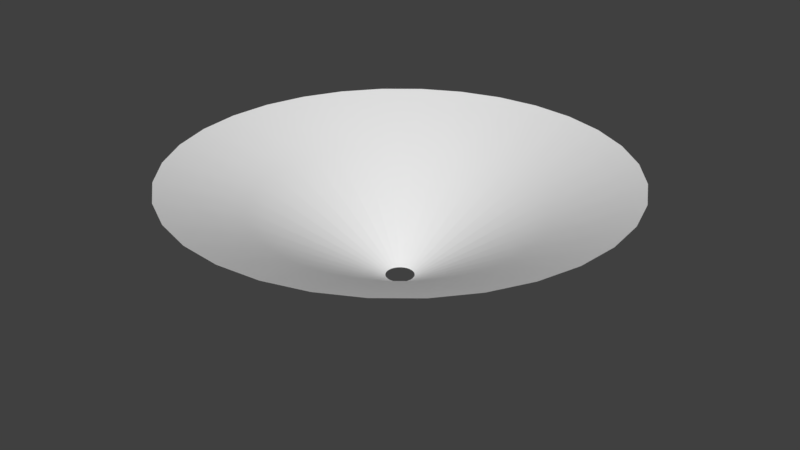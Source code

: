 # Source: Cone_curved_detailout.blend  (saved by Blender 2.77.0; exported with 4.5.12 LTS)
import bpy
from mathutils import Matrix  # noqa: F401  (used for matrix-valued properties, if any)

bpy.ops.wm.read_factory_settings(use_empty=True)
scene = bpy.context.scene
scene.name = 'Scene'

# ---- collections
col_collection_1 = bpy.data.collections.new('Collection 1'); scene.collection.children.link(col_collection_1)

# ---- world
world_world = bpy.data.worlds.new('World'); scene.world = world_world
world_world.color = (0.05088, 0.05088, 0.05088)
world_world.use_sun_shadow = False
world_world.sun_shadow_jitter_overblur = 0.0
world_world.cycles.sampling_method = 'MANUAL'

# ---- meshes
me_circle = bpy.data.meshes.new('Circle')
me_circle.from_pydata([(-1.567e-07, 0.2019, 0.0), (-0.03938, 0.198, 0.0), (-0.07725, 0.1865, 0.0), (-0.1122, 0.1679, 0.0), (-0.1427, 0.1427, 0.0), (-0.1679, 0.1122, 0.0), (-0.1865, 0.07725, 0.0), (-0.198, 0.03938, 0.0), (-0.2019, 2.619e-07, 0.0), (-0.198, -0.03938, 0.0), (-0.1865, -0.07725, 0.0), (-0.1679, -0.1122, 0.0), (-0.1427, -0.1427, 0.0), (-0.1122, -0.1679, 0.0), (-0.07725, -0.1865, 0.0), (-0.03938, -0.198, 0.0), (-9.088e-08, -0.2019, 0.0), (0.03938, -0.198, 0.0), (0.07725, -0.1865, 0.0), (0.1122, -0.1679, 0.0), (0.1427, -0.1427, 0.0), (0.1679, -0.1122, 0.0), (0.1865, -0.07725, 0.0), (0.198, -0.03938, 0.0), (0.2019, 4.416e-07, 0.0), (0.198, 0.03938, 0.0), (0.1865, 0.07725, 0.0), (0.1679, 0.1122, 0.0), (0.1427, 0.1427, 0.0), (0.1122, 0.1679, 0.0), (0.07725, 0.1865, 0.0), (0.03938, 0.198, 0.0), (8.448e-08, 3.204, 1.528), (-0.6251, 3.143, 1.528), (-1.226, 2.96, 1.528), (-1.78, 2.664, 1.528), (-2.266, 2.266, 1.528), (-2.664, 1.78, 1.528), (-2.96, 1.226, 1.528), (-3.143, 0.6251, 1.528), (-3.204, -3.316e-07, 1.528), (-3.143, -0.6251, 1.528), (-2.96, -1.226, 1.528), (-2.664, -1.78, 1.528), (-2.266, -2.266, 1.528), (-1.78, -2.664, 1.528), (-1.226, -2.96, 1.528), (-0.6251, -3.143, 1.528), (1.129e-06, -3.204, 1.528), (0.6251, -3.143, 1.528), (1.226, -2.96, 1.528), (1.78, -2.664, 1.528), (2.266, -2.266, 1.528), (2.664, -1.78, 1.528), (2.96, -1.226, 1.528), (3.143, -0.6251, 1.528), (3.204, 2.52e-06, 1.528), (3.143, 0.6251, 1.528), (2.96, 1.226, 1.528), (2.664, 1.78, 1.528), (2.266, 2.266, 1.528), (1.78, 2.664, 1.528), (1.226, 2.96, 1.528), (0.6251, 3.143, 1.528), (-0.3976, -1.999, 1.067), (-0.7799, -1.883, 1.067), (-0.7799, 1.883, 1.067), (-0.3976, 1.999, 1.067), (1.132, 1.694, 1.067), (1.441, 1.441, 1.067), (6.545e-07, -2.038, 1.067), (-1.132, 1.694, 1.067), (0.7799, 1.883, 1.067), (0.3976, -1.999, 1.067), (-1.441, 1.441, 1.067), (0.3976, 1.999, 1.067), (0.7799, -1.883, 1.067), (-1.694, 1.132, 1.067), (-9.518e-09, 2.038, 1.067), (1.132, -1.694, 1.067), (-1.883, 0.7799, 1.067), (1.441, -1.441, 1.067), (-1.999, 0.3976, 1.067), (1.694, -1.132, 1.067), (-2.038, -1.014e-07, 1.067), (1.883, -0.7799, 1.067), (-1.999, -0.3976, 1.067), (1.999, -0.3976, 1.067), (-1.883, -0.7799, 1.067), (2.038, 1.713e-06, 1.067), (-1.694, -1.132, 1.067), (1.999, 0.3976, 1.067), (-1.441, -1.441, 1.067), (1.883, 0.7799, 1.067), (-1.132, -1.694, 1.067), (1.694, 1.132, 1.067)], [], [(65, 64, 47, 46), (67, 66, 34, 33), (69, 68, 61, 60), (64, 70, 48, 47), (66, 71, 35, 34), (68, 72, 62, 61), (70, 73, 49, 48), (71, 74, 36, 35), (72, 75, 63, 62), (73, 76, 50, 49), (74, 77, 37, 36), (75, 78, 32, 63), (76, 79, 51, 50), (77, 80, 38, 37), (79, 81, 52, 51), (80, 82, 39, 38), (81, 83, 53, 52), (82, 84, 40, 39), (83, 85, 54, 53), (84, 86, 41, 40), (85, 87, 55, 54), (86, 88, 42, 41), (87, 89, 56, 55), (88, 90, 43, 42), (89, 91, 57, 56), (90, 92, 44, 43), (91, 93, 58, 57), (92, 94, 45, 44), (93, 95, 59, 58), (94, 65, 46, 45), (78, 67, 33, 32), (95, 69, 60, 59), (27, 28, 69, 95), (0, 1, 67, 78), (13, 14, 65, 94), (26, 27, 95, 93), (12, 13, 94, 92), (25, 26, 93, 91), (11, 12, 92, 90), (24, 25, 91, 89), (10, 11, 90, 88), (23, 24, 89, 87), (9, 10, 88, 86), (22, 23, 87, 85), (8, 9, 86, 84), (21, 22, 85, 83), (7, 8, 84, 82), (20, 21, 83, 81), (6, 7, 82, 80), (19, 20, 81, 79), (5, 6, 80, 77), (18, 19, 79, 76), (31, 0, 78, 75), (4, 5, 77, 74), (17, 18, 76, 73), (30, 31, 75, 72), (3, 4, 74, 71), (16, 17, 73, 70), (29, 30, 72, 68), (2, 3, 71, 66), (15, 16, 70, 64), (28, 29, 68, 69), (1, 2, 66, 67), (14, 15, 64, 65)])
me_circle.polygons.foreach_set('use_smooth', [True] * 64)
_uv = me_circle.uv_layers.new(name='UVMap')
_uv.uv.foreach_set('vector', [0.5001, 0.4688, 0.5001, 0.5001, 0.0003537, 0.5001, 0.0003537, 0.4688, 0.5001, 0.0628, 0.5001, 0.09404, 0.0003537, 0.09404, 0.0003537, 0.0628, 0.5001, 0.9061, 0.5001, 0.9374, 0.0003537, 0.9374, 0.0003537, 0.9061, 0.5001, 0.5001, 0.5001, 0.5313, 0.0003537, 0.5313, 0.0003537, 0.5001, 0.5001, 0.09404, 0.5001, 0.1253, 0.0003537, 0.1253, 0.0003537, 0.09404, 0.5001, 0.9374, 0.5001, 0.9686, 0.0003537, 0.9686, 0.0003537, 0.9374, 0.5001, 0.5313, 0.5001, 0.5625, 0.0003537, 0.5625, 0.0003537, 0.5313, 0.5001, 0.1253, 0.5001, 0.1565, 0.0003537, 0.1565, 0.0003537, 0.1253, 0.5001, 0.9686, 0.5001, 0.9998, 0.0003537, 0.9998, 0.0003537, 0.9686, 0.5001, 0.5625, 0.5001, 0.5938, 0.0003537, 0.5938, 0.0003537, 0.5625, 0.5001, 0.1565, 0.5001, 0.1877, 0.0003537, 0.1877, 0.0003537, 0.1565, 0.5001, 0.0003352, 0.5001, 0.03157, 0.0003537, 0.03157, 0.0003537, 0.0003352, 0.5001, 0.5938, 0.5001, 0.625, 0.0003537, 0.625, 0.0003537, 0.5938, 0.5001, 0.1877, 0.5001, 0.219, 0.0003537, 0.219, 0.0003537, 0.1877, 0.5001, 0.625, 0.5001, 0.6563, 0.0003537, 0.6563, 0.0003537, 0.625, 0.5001, 0.219, 0.5001, 0.2502, 0.0003537, 0.2502, 0.0003537, 0.219, 0.5001, 0.6563, 0.5001, 0.6875, 0.0003537, 0.6875, 0.0003537, 0.6563, 0.5001, 0.2502, 0.5001, 0.2814, 0.0003537, 0.2814, 0.0003537, 0.2502, 0.5001, 0.6875, 0.5001, 0.7187, 0.0003537, 0.7187, 0.0003537, 0.6875, 0.5001, 0.2814, 0.5001, 0.3127, 0.0003537, 0.3127, 0.0003537, 0.2814, 0.5001, 0.7187, 0.5001, 0.75, 0.0003537, 0.75, 0.0003537, 0.7187, 0.5001, 0.3127, 0.5001, 0.3439, 0.0003537, 0.3439, 0.0003537, 0.3127, 0.5001, 0.75, 0.5001, 0.7812, 0.0003537, 0.7812, 0.0003537, 0.75, 0.5001, 0.3439, 0.5001, 0.3751, 0.0003537, 0.3751, 0.0003537, 0.3439, 0.5001, 0.7812, 0.5001, 0.8124, 0.0003537, 0.8124, 0.0003537, 0.7812, 0.5001, 0.3751, 0.5001, 0.4064, 0.0003537, 0.4064, 0.0003537, 0.3751, 0.5001, 0.8124, 0.5001, 0.8437, 0.0003537, 0.8437, 0.0003537, 0.8124, 0.5001, 0.4064, 0.5001, 0.4376, 0.0003537, 0.4376, 0.0003537, 0.4064, 0.5001, 0.8437, 0.5001, 0.8749, 0.0003537, 0.8749, 0.0003537, 0.8437, 0.5001, 0.4376, 0.5001, 0.4688, 0.0003537, 0.4688, 0.0003537, 0.4376, 0.5001, 0.03157, 0.5001, 0.0628, 0.0003537, 0.0628, 0.0003537, 0.03157, 0.5001, 0.8749, 0.5001, 0.9061, 0.0003537, 0.9061, 0.0003537, 0.8749, 0.9999, 0.8749, 0.9999, 0.9061, 0.5001, 0.9061, 0.5001, 0.8749, 0.9999, 0.03157, 0.9999, 0.0628, 0.5001, 0.0628, 0.5001, 0.03157, 0.9999, 0.4376, 0.9999, 0.4688, 0.5001, 0.4688, 0.5001, 0.4376, 0.9999, 0.8437, 0.9999, 0.8749, 0.5001, 0.8749, 0.5001, 0.8437, 0.9999, 0.4064, 0.9999, 0.4376, 0.5001, 0.4376, 0.5001, 0.4064, 0.9999, 0.8124, 0.9999, 0.8437, 0.5001, 0.8437, 0.5001, 0.8124, 0.9999, 0.3751, 0.9999, 0.4064, 0.5001, 0.4064, 0.5001, 0.3751, 0.9999, 0.7812, 0.9999, 0.8124, 0.5001, 0.8124, 0.5001, 0.7812, 0.9999, 0.3439, 0.9999, 0.3751, 0.5001, 0.3751, 0.5001, 0.3439, 0.9999, 0.75, 0.9999, 0.7812, 0.5001, 0.7812, 0.5001, 0.75, 0.9999, 0.3127, 0.9999, 0.3439, 0.5001, 0.3439, 0.5001, 0.3127, 0.9999, 0.7187, 0.9999, 0.75, 0.5001, 0.75, 0.5001, 0.7187, 0.9999, 0.2814, 0.9999, 0.3127, 0.5001, 0.3127, 0.5001, 0.2814, 0.9999, 0.6875, 0.9999, 0.7187, 0.5001, 0.7187, 0.5001, 0.6875, 0.9999, 0.2502, 0.9999, 0.2814, 0.5001, 0.2814, 0.5001, 0.2502, 0.9999, 0.6563, 0.9999, 0.6875, 0.5001, 0.6875, 0.5001, 0.6563, 0.9999, 0.219, 0.9999, 0.2502, 0.5001, 0.2502, 0.5001, 0.219, 0.9999, 0.625, 0.9999, 0.6563, 0.5001, 0.6563, 0.5001, 0.625, 0.9999, 0.1877, 0.9999, 0.219, 0.5001, 0.219, 0.5001, 0.1877, 0.9999, 0.5938, 0.9999, 0.625, 0.5001, 0.625, 0.5001, 0.5938, 0.9999, 0.0003352, 0.9999, 0.03157, 0.5001, 0.03157, 0.5001, 0.0003352, 0.9999, 0.1565, 0.9999, 0.1877, 0.5001, 0.1877, 0.5001, 0.1565, 0.9999, 0.5625, 0.9999, 0.5938, 0.5001, 0.5938, 0.5001, 0.5625, 0.9999, 0.9686, 0.9999, 0.9998, 0.5001, 0.9998, 0.5001, 0.9686, 0.9999, 0.1253, 0.9999, 0.1565, 0.5001, 0.1565, 0.5001, 0.1253, 0.9999, 0.5313, 0.9999, 0.5625, 0.5001, 0.5625, 0.5001, 0.5313, 0.9999, 0.9374, 0.9999, 0.9686, 0.5001, 0.9686, 0.5001, 0.9374, 0.9999, 0.09404, 0.9999, 0.1253, 0.5001, 0.1253, 0.5001, 0.09404, 0.9999, 0.5001, 0.9999, 0.5313, 0.5001, 0.5313, 0.5001, 0.5001, 0.9999, 0.9061, 0.9999, 0.9374, 0.5001, 0.9374, 0.5001, 0.9061, 0.9999, 0.0628, 0.9999, 0.09404, 0.5001, 0.09404, 0.5001, 0.0628, 0.9999, 0.4688, 0.9999, 0.5001, 0.5001, 0.5001, 0.5001, 0.4688])
me_circle.use_remesh_preserve_volume = False
me_circle.use_remesh_preserve_attributes = False
me_circle.use_mirror_vertex_groups = False
me_circle.update()

# ---- objects
ob_circle = bpy.data.objects.new('Circle', me_circle)

# ---- transforms, parenting, visibility, modifiers, constraints
ob_circle.location = (0.0, 0.0, 0.0)
ob_circle.lineart.crease_threshold = 0.0

# ---- collection membership
col_collection_1.objects.link(ob_circle)

# ---- scene / render settings (as saved in the file)
scene.frame_start = 1; scene.frame_end = 250; scene.frame_set(1)
scene.render.engine = 'BLENDER_EEVEE_NEXT'
scene.render.resolution_percentage = 50
scene.render.dither_intensity = 0.0
scene.cycles.use_denoising = False
scene.cycles.samples = 128
scene.cycles.sampling_pattern = 'TABULATED_SOBOL'
scene.cycles.light_sampling_threshold = 0.0
scene.cycles.use_adaptive_sampling = False
scene.cycles.use_light_tree = False
scene.cycles.blur_glossy = 0.0
scene.cycles.sample_clamp_indirect = 0.0
scene.view_settings.view_transform = 'Standard'
bpy.context.view_layer.update()

# ---- added for rendering (the .blend has no active camera and no usable light): camera, sun
cam_auto = bpy.data.cameras.new('AutoCamera')
cam_auto.lens = 50.0
cam_auto.sensor_width = 36.0
cam_auto.clip_end = 1000.0
ob_auto_camera = bpy.data.objects.new('AutoCamera', cam_auto)
scene.collection.objects.link(ob_auto_camera)
ob_auto_camera.location = (8.50317, -10.2038, 7.5664)
ob_auto_camera.rotation_euler = (1.09748, -7.21219e-08, 0.694738)
scene.camera = ob_auto_camera
light_auto_sun = bpy.data.lights.new('AutoSun', 'SUN')
light_auto_sun.energy = 3.0
light_auto_sun.angle = 0.0523599
ob_auto_sun = bpy.data.objects.new('AutoSun', light_auto_sun)
scene.collection.objects.link(ob_auto_sun)
ob_auto_sun.rotation_euler = (0.872665, 0.174533, 0.523599)
bpy.context.view_layer.update()
